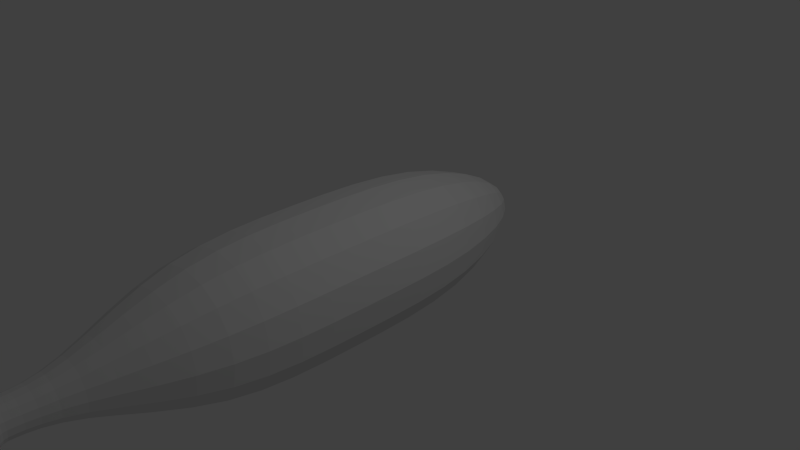 # Source: cichliditem.blend  (saved by Blender 2.74.0; exported with 4.5.12 LTS)
import bpy
from mathutils import Matrix  # noqa: F401  (used for matrix-valued properties, if any)

bpy.ops.wm.read_factory_settings(use_empty=True)
scene = bpy.context.scene
scene.name = 'Scene'

# ---- collections
col_collection_1 = bpy.data.collections.new('Collection 1'); scene.collection.children.link(col_collection_1)

# ---- materials (node trees are filled in below, after node groups)
mat_material = bpy.data.materials.new('Material')
mat_material.alpha_threshold = 0.0
mat_material.use_transparent_shadow = False
mat_material.roughness = 0.5
mat_material.line_color = (0.0, 0.0, 0.0, 1.0)

# ---- material node trees

# ---- world
world_world = bpy.data.worlds.new('World'); scene.world = world_world
world_world.color = (0.05088, 0.05088, 0.05088)
world_world.use_sun_shadow = False
world_world.sun_shadow_jitter_overblur = 0.0
world_world.cycles.sampling_method = 'MANUAL'
world_world.cycles.sample_map_resolution = 256

# ---- cameras
cam_camera = bpy.data.cameras.new('Camera')
cam_camera.clip_end = 100.0
cam_camera.lens = 35.0
cam_camera.sensor_width = 32.0
cam_camera.sensor_height = 18.0
cam_camera.ortho_scale = 7.314
cam_camera.dof.focus_distance = 0.0
cam_camera.dof.aperture_fstop = 128.0

# ---- lights
light_lamp = bpy.data.lights.new('Lamp', 'POINT')
light_lamp.transmission_factor = 0.0
light_lamp.cutoff_distance = 30.0
light_lamp.energy = 100.0
light_lamp.shadow_buffer_clip_start = 1.001
light_lamp.shadow_soft_size = 0.1
light_lamp.shadow_maximum_resolution = 0.006
light_lamp.use_absolute_resolution = True
light_lamp.cycles.use_multiple_importance_sampling = False

# ---- meshes
me_cube = bpy.data.meshes.new('Cube')
me_cube.from_pydata([(0.2441, -4.177, -0.2378), (-0.2441, -4.177, -0.2378), (-0.2441, -4.176, 0.2517), (0.2441, -4.176, 0.2517), (-1.003, -2.692, 1.016), (1.003, -2.692, 1.016), (-1.0, -2.688, -1.0), (1.0, -2.688, -1.0), (1.0, 1.0, -1.0), (1.0, -1.0, -1.0), (-1.0, -1.0, -1.0), (-1.0, 1.0, -1.0), (1.0, 1.009, 1.017), (1.001, -1.002, 1.037), (-1.001, -1.002, 1.037), (-1.0, 1.009, 1.017), (0.3066, 2.528, -0.3066), (-0.3066, 2.528, -0.3066), (0.3066, 2.528, 0.3067), (-0.3066, 2.528, 0.3067), (0.2441, -4.835, -0.2177), (-0.2441, -4.835, -0.2177), (0.2441, -4.834, 0.2727), (-0.2441, -4.834, 0.2727), (0.2441, -4.835, -0.2177), (-0.2441, -4.835, -0.2177), (0.2441, -4.834, 0.2727), (-0.2441, -4.834, 0.2727), (0.7802, -5.572, -0.7769), (-0.7802, -5.572, -0.7769), (0.7802, -5.571, 0.7862), (-0.7802, -5.571, 0.7862)], [], [(7, 5, 3, 0), (3, 2, 23, 22), (10, 9, 7, 6), (9, 13, 5, 7), (14, 10, 6, 4), (6, 7, 0, 1), (8, 9, 10, 11), (12, 15, 14, 13), (8, 12, 13, 9), (13, 14, 4, 5), (10, 14, 15, 11), (15, 12, 18, 19), (4, 6, 1, 2), (5, 4, 2, 3), (18, 16, 17, 19), (11, 15, 19, 17), (12, 8, 16, 18), (8, 11, 17, 16), (22, 23, 27, 26), (2, 1, 21, 23), (0, 3, 22, 20), (1, 0, 20, 21), (26, 27, 31, 30), (23, 21, 25, 27), (20, 22, 26, 24), (21, 20, 24, 25), (28, 30, 31, 29), (27, 25, 29, 31), (24, 26, 30, 28), (25, 24, 28, 29)])
me_cube.materials.append(mat_material)
me_cube.use_remesh_preserve_volume = False
me_cube.use_remesh_preserve_attributes = False
me_cube.use_mirror_vertex_groups = False
me_cube.update()

# ---- objects
ob_cube = bpy.data.objects.new('Cube', me_cube)
ob_lamp = bpy.data.objects.new('Lamp', light_lamp)
ob_camera = bpy.data.objects.new('Camera', cam_camera)

# ---- transforms, parenting, visibility, modifiers, constraints
ob_cube.location = (0.0, 0.0, 0.0)
ob_cube.lock_rotations_4d = False
ob_cube.empty_display_type = 'ARROWS'
ob_cube.lineart.crease_threshold = 0.0
_m = ob_cube.modifiers.new('Multires', 'MULTIRES')
_m.uv_smooth = 'PRESERVE_CORNERS'
_m.quality = 3
_m.levels = 4
_m.sculpt_levels = 4
_m.render_levels = 4
_m.show_only_control_edges = False
_m = ob_cube.modifiers.new('Subsurf', 'SUBSURF')
_m.uv_smooth = 'PRESERVE_CORNERS'
_m.quality = 2
_m.levels = 2
_m.show_only_control_edges = False
_m.use_creases = False
ob_lamp.location = (4.076, 1.005, 5.904)
ob_lamp.rotation_euler = (0.6503, 0.05522, 1.866)
ob_lamp.lock_rotations_4d = False
ob_lamp.empty_display_type = 'ARROWS'
ob_lamp.color = (0.0, 0.0, 0.0, 0.0)
ob_lamp.lineart.crease_threshold = 0.0
ob_camera.location = (7.481, -6.508, 5.344)
ob_camera.rotation_euler = (1.109, 0.01082, 0.8149)
ob_camera.lock_rotations_4d = False
ob_camera.empty_display_type = 'ARROWS'
ob_camera.color = (0.0, 0.0, 0.0, 0.0)
ob_camera.display_type = 'WIRE'
ob_camera.lineart.crease_threshold = 0.0

# ---- collection membership
col_collection_1.objects.link(ob_cube)
col_collection_1.objects.link(ob_lamp)
col_collection_1.objects.link(ob_camera)

# ---- scene / render settings (as saved in the file)
scene.camera = ob_camera
scene.frame_start = 1; scene.frame_end = 250; scene.frame_set(1)
scene.render.engine = 'BLENDER_EEVEE_NEXT'
scene.render.resolution_percentage = 50
scene.render.dither_intensity = 0.0
scene.cycles.use_denoising = False
scene.cycles.samples = 10
scene.cycles.sampling_pattern = 'TABULATED_SOBOL'
scene.cycles.light_sampling_threshold = 0.0
scene.cycles.use_adaptive_sampling = False
scene.cycles.use_light_tree = False
scene.cycles.blur_glossy = 0.0
scene.cycles.pixel_filter_type = 'GAUSSIAN'
scene.cycles.sample_clamp_indirect = 0.0
scene.view_settings.view_transform = 'Standard'
bpy.context.view_layer.update()
